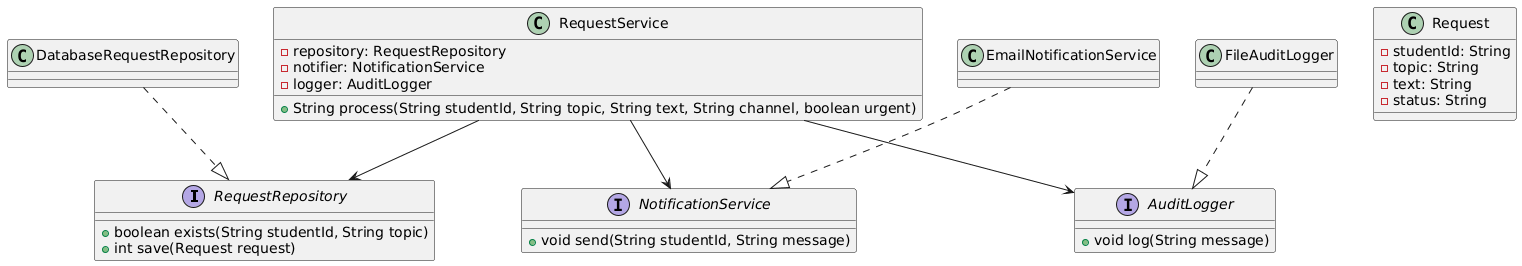

The diagram above was rendered by PlantUML. Its source (embedded in the PNG):
@startuml
interface RequestRepository {
    +boolean exists(String studentId, String topic)
    +int save(Request request)
}

interface NotificationService {
    +void send(String studentId, String message)
}

interface AuditLogger {
    +void log(String message)
}

class RequestService {
    -repository: RequestRepository
    -notifier: NotificationService
    -logger: AuditLogger
    +String process(String studentId, String topic, String text, String channel, boolean urgent)
}

class Request {
    -studentId: String
    -topic: String
    -text: String
    -status: String
}

RequestService --> RequestRepository
RequestService --> NotificationService
RequestService --> AuditLogger

class DatabaseRequestRepository
class EmailNotificationService
class FileAuditLogger

DatabaseRequestRepository ..|> RequestRepository
EmailNotificationService ..|> NotificationService
FileAuditLogger ..|> AuditLogger
@enduml